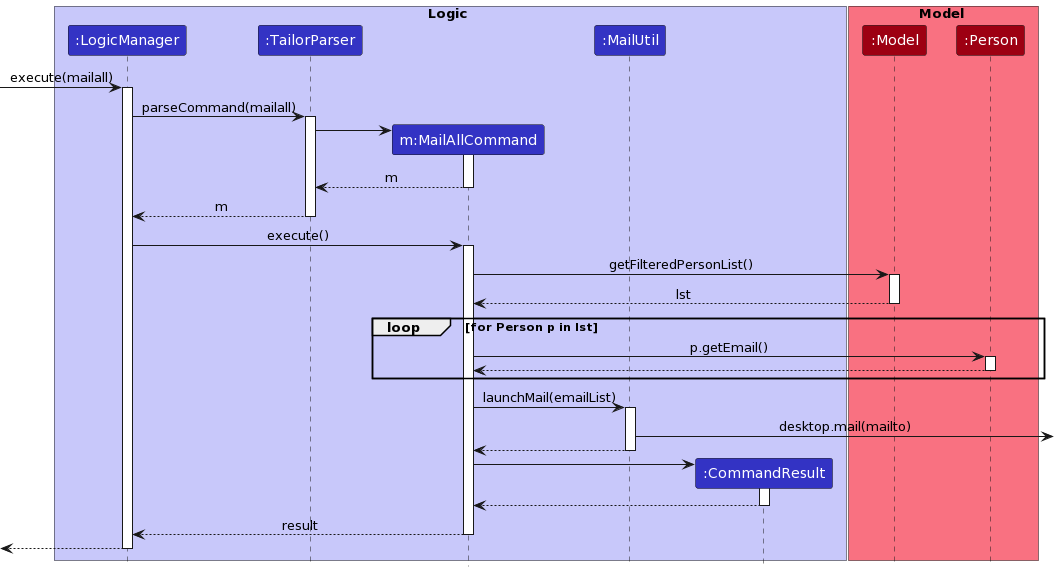

The diagram above was rendered by PlantUML. Its source (embedded in the PNG):
@startuml
/'
 'Commonly used styles and colors across diagrams.
 'Refer to https://plantuml-documentation.readthedocs.io/en/latest for a more
 'comprehensive list of skinparams.
 '/


'T1 through T4 are shades of the original color from lightest to darkest

!define UI_COLOR #1D8900
!define UI_COLOR_T1 #83E769
!define UI_COLOR_T2 #3FC71B
!define UI_COLOR_T3 #166800
!define UI_COLOR_T4 #0E4100

!define LOGIC_COLOR #3333C4
!define LOGIC_COLOR_T1 #C8C8FA
!define LOGIC_COLOR_T2 #6A6ADC
!define LOGIC_COLOR_T3 #1616B0
!define LOGIC_COLOR_T4 #101086

!define MODEL_COLOR #9D0012
!define MODEL_COLOR_T1 #F97181
!define MODEL_COLOR_T2 #E41F36
!define MODEL_COLOR_T3 #7B000E
!define MODEL_COLOR_T4 #51000A

!define STORAGE_COLOR #A38300
!define STORAGE_COLOR_T1 #FFE374
!define STORAGE_COLOR_T2 #EDC520
!define STORAGE_COLOR_T3 #806600
!define STORAGE_COLOR_T2 #544400

!define USER_COLOR #000000

skinparam BackgroundColor #FFFFFFF

skinparam Shadowing false

skinparam Class {
    FontColor #FFFFFF
    BorderThickness 1
    BorderColor #FFFFFF
    StereotypeFontColor #FFFFFF
    FontName Arial
}

skinparam Actor {
    BorderColor USER_COLOR
    Color USER_COLOR
    FontName Arial
}

skinparam Sequence {
    MessageAlign center
    BoxFontSize 15
    BoxPadding 0
    BoxFontColor #FFFFFF
    FontName Arial
}

skinparam Participant {
    FontColor #FFFFFFF
    Padding 20
}

skinparam MinClassWidth 50
skinparam ParticipantPadding 10
skinparam Shadowing false
skinparam DefaultTextAlignment center
skinparam packageStyle Rectangle

hide footbox
hide members
hide circle




box Logic LOGIC_COLOR_T1
participant ":LogicManager" as LogicManager LOGIC_COLOR
participant ":TailorParser" as TailorParser LOGIC_COLOR
participant "m:MailAllCommand" as MailAllCommand LOGIC_COLOR
participant ":MailUtil" as MailUtil LOGIC_COLOR
participant ":CommandResult" as CommandResult LOGIC_COLOR
end box

box Model MODEL_COLOR_T1
participant ":Model" as Model MODEL_COLOR
participant ":Person" as Person MODEL_COLOR
end box

[-> LogicManager : execute(mailall)
activate LogicManager

LogicManager -> TailorParser : parseCommand(mailall)
activate TailorParser

create MailAllCommand
TailorParser -> MailAllCommand
activate MailAllCommand

MailAllCommand --> TailorParser : m
deactivate MailAllCommand

TailorParser --> LogicManager : m
deactivate TailorParser

LogicManager -> MailAllCommand : execute()
activate MailAllCommand

MailAllCommand -> Model : getFilteredPersonList()
activate Model

Model --> MailAllCommand : lst
deactivate Model

loop for Person p in lst
    MailAllCommand -> Person : p.getEmail()
    activate Person

    Person --> MailAllCommand
    deactivate Person
end

MailAllCommand -> MailUtil : launchMail(emailList)
activate MailUtil

MailUtil ->] : desktop.mail(mailto)

MailUtil --> MailAllCommand 
deactivate MailUtil

create CommandResult
MailAllCommand -> CommandResult
activate CommandResult

CommandResult --> MailAllCommand
deactivate CommandResult

MailAllCommand --> LogicManager : result
deactivate MailAllCommand

[<--LogicManager
deactivate LogicManager
@enduml